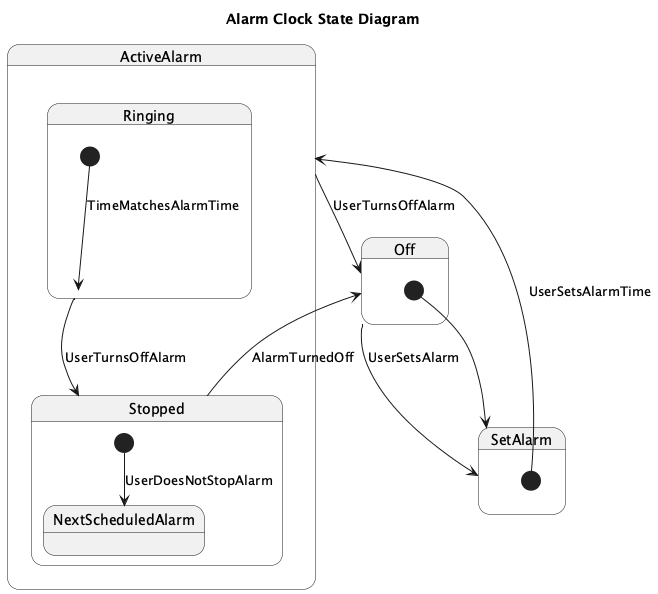

The diagram above was rendered by PlantUML. Its source (embedded in the PNG):
@startuml
title Alarm Clock State Diagram

state Off {
  [*] --> SetAlarm
}

state ActiveAlarm {
  state Ringing {
    [*] --> Ringing : TimeMatchesAlarmTime
    Ringing --> Stopped : UserTurnsOffAlarm
  }

  state Stopped {
    [*] --> NextScheduledAlarm : UserDoesNotStopAlarm
    Stopped --> Off : AlarmTurnedOff
  }
}

state SetAlarm {
  [*] --> ActiveAlarm : UserSetsAlarmTime
}

Off --> SetAlarm : UserSetsAlarm
ActiveAlarm --> Off : UserTurnsOffAlarm
@enduml